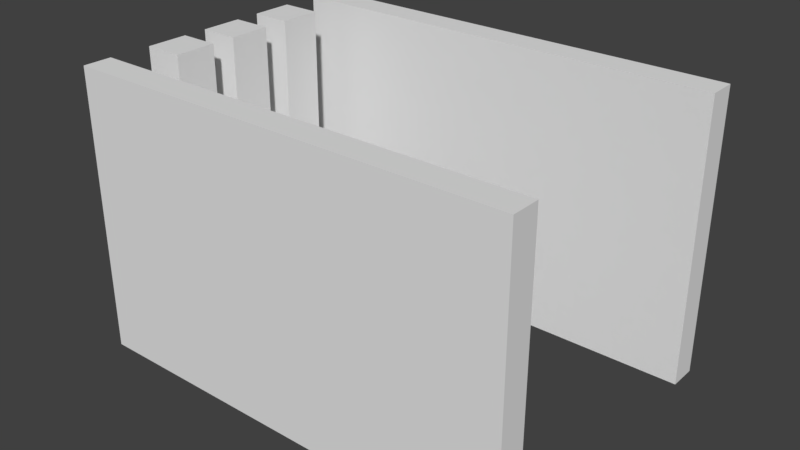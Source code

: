 # Source: SimplifiedHand.blend  (saved by Blender 2.78.0; exported with 4.5.12 LTS)
import bpy
from mathutils import Matrix  # noqa: F401  (used for matrix-valued properties, if any)

bpy.ops.wm.read_factory_settings(use_empty=True)
scene = bpy.context.scene
scene.name = 'Scene'

# ---- collections
col_collection_1 = bpy.data.collections.new('Collection 1'); scene.collection.children.link(col_collection_1)

# ---- world
world_world = bpy.data.worlds.new('World'); scene.world = world_world
world_world.color = (0.05088, 0.05088, 0.05088)
world_world.use_sun_shadow = False
world_world.sun_shadow_jitter_overblur = 0.0
world_world.cycles.sampling_method = 'MANUAL'

# ---- meshes
me_cube_001 = bpy.data.meshes.new('Cube.001')
me_cube_001.from_pydata([(-143.5, 1100.0, 0.0), (-143.5, 1100.0, 200.0), (-143.5, -1100.0, 0.0), (-143.5, -1100.0, 200.0), (-143.5, 900.0, 0.0), (-143.5, 900.0, 200.0), (-143.5, -900.0, 0.0), (-143.5, -900.0, 200.0), (3000.0, -900.0, 200.0), (3000.0, -900.0, 0.0), (3000.0, 900.0, 200.0), (3000.0, 900.0, 0.0), (3000.0, -1100.0, 200.0), (3000.0, -1100.0, 0.0), (3000.0, 1100.0, 200.0), (3000.0, 1100.0, 0.0), (-136.9, 329.9, 0.0), (-136.9, 329.9, 200.0), (-136.9, 625.2, 0.0), (-136.9, 625.2, 200.0), (136.9, 329.9, 0.0), (136.9, 329.9, 200.0), (136.9, 625.2, 0.0), (136.9, 625.2, 200.0), (-136.9, -607.2, 0.0), (-136.9, -607.2, 200.0), (-136.9, -312.0, 0.0), (-136.9, -312.0, 200.0), (136.9, -607.2, 0.0), (136.9, -607.2, 200.0), (136.9, -312.0, 0.0), (136.9, -312.0, 200.0), (-136.9, -142.4, 0.0), (-136.9, -142.4, 200.0), (-136.9, 152.8, 0.0), (-136.9, 152.8, 200.0), (136.9, -142.4, 0.0), (136.9, -142.4, 200.0), (136.9, 152.8, 0.0), (136.9, 152.8, 200.0)], [], [(8, 7, 3, 12), (13, 2, 6, 9), (5, 1, 0, 4), (10, 5, 4, 11), (6, 2, 3, 7), (15, 0, 1, 14), (9, 8, 12, 13), (10, 11, 15, 14), (12, 3, 2, 13), (14, 1, 5, 10), (11, 4, 0, 15), (9, 6, 7, 8), (16, 17, 19, 18), (18, 19, 23, 22), (22, 23, 21, 20), (20, 21, 17, 16), (18, 22, 20, 16), (23, 19, 17, 21), (24, 25, 27, 26), (26, 27, 31, 30), (30, 31, 29, 28), (28, 29, 25, 24), (26, 30, 28, 24), (31, 27, 25, 29), (32, 33, 35, 34), (34, 35, 39, 38), (38, 39, 37, 36), (36, 37, 33, 32), (34, 38, 36, 32), (39, 35, 33, 37)])
me_cube_001.use_remesh_preserve_volume = False
me_cube_001.use_remesh_preserve_attributes = False
me_cube_001.use_mirror_vertex_groups = False
me_cube_001.update()
arm_armature = bpy.data.armatures.new('Armature')  # bones are not reproduced

# ---- objects
ob_armature = bpy.data.objects.new('Armature', arm_armature)
ob_simplehand = bpy.data.objects.new('SimpleHand', me_cube_001)

# ---- transforms, parenting, visibility, modifiers, constraints
ob_armature.location = (0.0, 0.0, 0.0)
ob_armature.show_in_front = True
ob_armature.lineart.crease_threshold = 0.0
ob_simplehand.parent = ob_armature
ob_simplehand.location = (0.0, 0.0, 0.0)
ob_simplehand.scale = (0.1, 0.1, 1.0)
ob_simplehand.lineart.crease_threshold = 0.0
_vg = ob_simplehand.vertex_groups.new(name='Root')
for _i, _w in zip([32, 33, 34, 35, 36, 37, 38, 39], [0.9975, 0.5387, 0.9971, 0.5397, 0.9972, 0.5397, 0.9973, 0.5387]): _vg.add([_i], _w, 'REPLACE')
_vg = ob_simplehand.vertex_groups.new(name='LeftRoot')
for _i, _w in zip([0, 1, 4, 5, 16, 17, 18, 19, 20, 21, 22, 23, 33, 35, 37, 39], [0.3731, 0.3329, 0.2736, 0.2293, 1.0, 1.0, 1.0, 1.0, 1.0, 1.0, 1.0, 1.0, 0.2786, 0.1908, 0.2691, 0.1822]): _vg.add([_i], _w, 'REPLACE')
_vg = ob_simplehand.vertex_groups.new(name='Left')
for _i, _w in zip([0, 1, 4, 5, 10, 11, 14, 15], [0.6269, 0.6671, 0.7264, 0.7707, 0.9806, 0.9798, 0.981, 0.9769]): _vg.add([_i], _w, 'REPLACE')
_vg = ob_simplehand.vertex_groups.new(name='RightRoot')
for _i, _w in zip([2, 3, 6, 7, 24, 25, 26, 27, 28, 29, 30, 31, 33, 35, 37, 39], [0.07737, 0.3538, 0.06133, 0.2523, 1.0, 1.0, 1.0, 1.0, 1.0, 1.0, 1.0, 1.0, 0.1827, 0.2696, 0.1912, 0.2791]): _vg.add([_i], _w, 'REPLACE')
_vg = ob_simplehand.vertex_groups.new(name='Right')
for _i, _w in zip([2, 3, 6, 7, 8, 9, 12, 13], [0.9226, 0.6462, 0.9387, 0.7477, 0.9827, 0.9932, 0.98, 0.9936]): _vg.add([_i], _w, 'REPLACE')
_m = ob_simplehand.modifiers.new('Armature', 'ARMATURE')
_m.object = ob_armature

# ---- collection membership
col_collection_1.objects.link(ob_armature)
col_collection_1.objects.link(ob_simplehand)

# ---- scene / render settings (as saved in the file)
scene.frame_start = 1; scene.frame_end = 250; scene.frame_set(1)
scene.render.engine = 'BLENDER_EEVEE_NEXT'
scene.render.resolution_percentage = 50
scene.render.dither_intensity = 0.0
scene.cycles.use_denoising = False
scene.cycles.samples = 128
scene.cycles.sampling_pattern = 'TABULATED_SOBOL'
scene.cycles.light_sampling_threshold = 0.0
scene.cycles.use_adaptive_sampling = False
scene.cycles.use_light_tree = False
scene.cycles.blur_glossy = 0.0
scene.cycles.sample_clamp_indirect = 0.0
scene.view_settings.view_transform = 'Standard'
scene.unit_settings.scale_length = 0.01
bpy.context.view_layer.update()

# ---- added for rendering (the .blend has no active camera and no usable light): camera, sun
cam_auto = bpy.data.cameras.new('AutoCamera')
cam_auto.lens = 50.0
cam_auto.sensor_width = 36.0
cam_auto.clip_end = 7025.8
ob_auto_camera = bpy.data.objects.new('AutoCamera', cam_auto)
scene.collection.objects.link(ob_auto_camera)
ob_auto_camera.location = (543.156, -480.399, 420.266)
ob_auto_camera.rotation_euler = (1.09748, -7.21219e-08, 0.694738)
scene.camera = ob_auto_camera
light_auto_sun = bpy.data.lights.new('AutoSun', 'SUN')
light_auto_sun.energy = 3.0
light_auto_sun.angle = 0.0523599
ob_auto_sun = bpy.data.objects.new('AutoSun', light_auto_sun)
scene.collection.objects.link(ob_auto_sun)
ob_auto_sun.rotation_euler = (0.872665, 0.174533, 0.523599)
bpy.context.view_layer.update()
